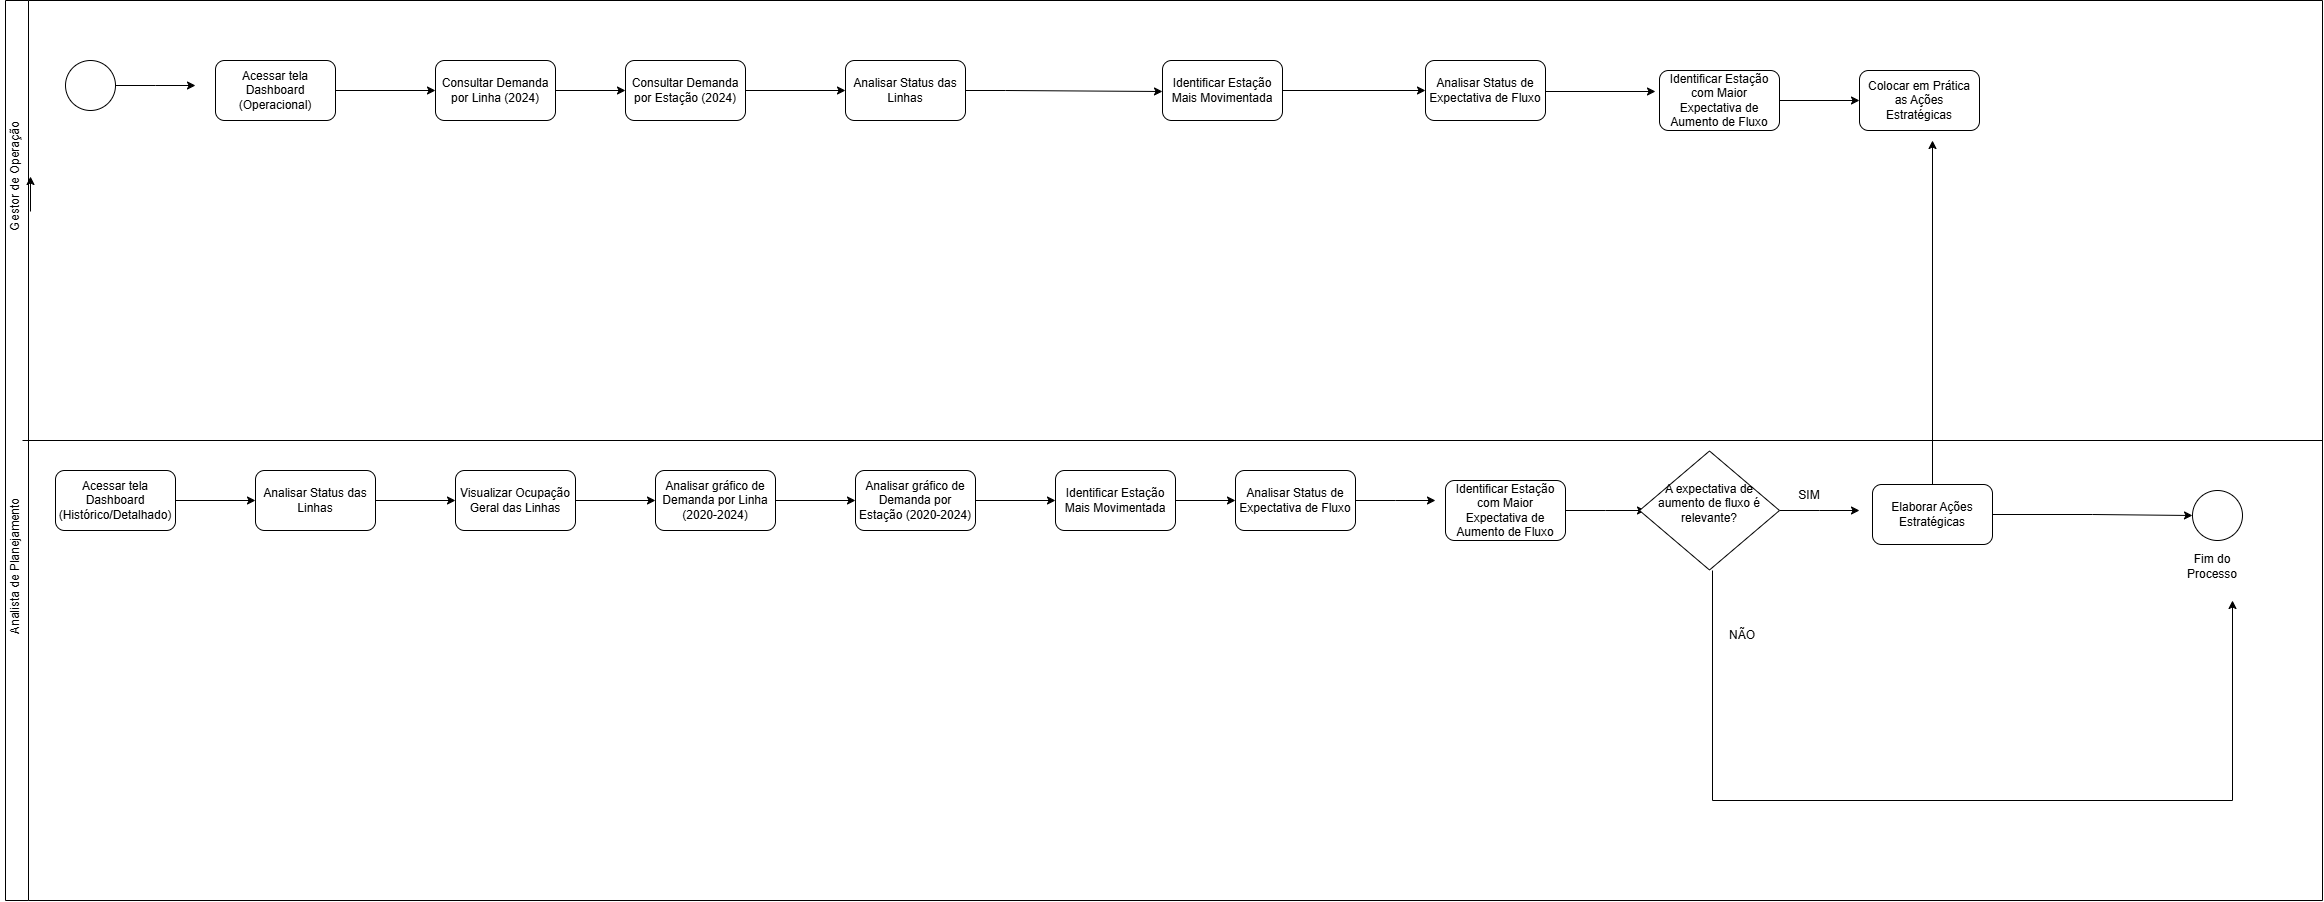

The diagram above was exported from draw.io. Its source (the exported page's mxGraphModel, read from the mxfile embedded in the PNG):
<mxGraphModel dx="2500" dy="-176" grid="1" gridSize="10" guides="1" tooltips="1" connect="1" arrows="1" fold="1" page="1" pageScale="1" pageWidth="827" pageHeight="1169" math="0" shadow="0">
  <root>
    <mxCell id="0" />
    <mxCell id="1" parent="0" />
    <mxCell id="Uaf8-dXrSEEwgJlpKR2H-16" value="" style="swimlane;horizontal=0;whiteSpace=wrap;html=1;" vertex="1" parent="1">
      <mxGeometry x="13" y="1240" width="2317" height="900" as="geometry" />
    </mxCell>
    <mxCell id="Uaf8-dXrSEEwgJlpKR2H-19" value="" style="edgeStyle=orthogonalEdgeStyle;rounded=0;orthogonalLoop=1;jettySize=auto;html=1;" edge="1" parent="Uaf8-dXrSEEwgJlpKR2H-16" source="Uaf8-dXrSEEwgJlpKR2H-17" target="Uaf8-dXrSEEwgJlpKR2H-18">
      <mxGeometry relative="1" as="geometry" />
    </mxCell>
    <mxCell id="Uaf8-dXrSEEwgJlpKR2H-17" value="Acessar tela Dashboard (Operacional)" style="rounded=1;whiteSpace=wrap;html=1;" vertex="1" parent="Uaf8-dXrSEEwgJlpKR2H-16">
      <mxGeometry x="210" y="60" width="120" height="60" as="geometry" />
    </mxCell>
    <mxCell id="Uaf8-dXrSEEwgJlpKR2H-21" value="" style="edgeStyle=orthogonalEdgeStyle;rounded=0;orthogonalLoop=1;jettySize=auto;html=1;" edge="1" parent="Uaf8-dXrSEEwgJlpKR2H-16" source="Uaf8-dXrSEEwgJlpKR2H-18" target="Uaf8-dXrSEEwgJlpKR2H-20">
      <mxGeometry relative="1" as="geometry" />
    </mxCell>
    <mxCell id="Uaf8-dXrSEEwgJlpKR2H-18" value="Consultar Demanda por Linha (2024)" style="rounded=1;whiteSpace=wrap;html=1;" vertex="1" parent="Uaf8-dXrSEEwgJlpKR2H-16">
      <mxGeometry x="430" y="60" width="120" height="60" as="geometry" />
    </mxCell>
    <mxCell id="Uaf8-dXrSEEwgJlpKR2H-23" value="" style="edgeStyle=orthogonalEdgeStyle;rounded=0;orthogonalLoop=1;jettySize=auto;html=1;" edge="1" parent="Uaf8-dXrSEEwgJlpKR2H-16" source="Uaf8-dXrSEEwgJlpKR2H-20" target="Uaf8-dXrSEEwgJlpKR2H-22">
      <mxGeometry relative="1" as="geometry" />
    </mxCell>
    <mxCell id="Uaf8-dXrSEEwgJlpKR2H-20" value="Consultar Demanda por Estação (2024)" style="rounded=1;whiteSpace=wrap;html=1;" vertex="1" parent="Uaf8-dXrSEEwgJlpKR2H-16">
      <mxGeometry x="620" y="60" width="120" height="60" as="geometry" />
    </mxCell>
    <mxCell id="Uaf8-dXrSEEwgJlpKR2H-25" value="" style="edgeStyle=orthogonalEdgeStyle;rounded=0;orthogonalLoop=1;jettySize=auto;html=1;entryX=0;entryY=0.5;entryDx=0;entryDy=0;" edge="1" parent="Uaf8-dXrSEEwgJlpKR2H-16" source="Uaf8-dXrSEEwgJlpKR2H-22" target="Uaf8-dXrSEEwgJlpKR2H-26">
      <mxGeometry relative="1" as="geometry">
        <mxPoint x="1039.9999999999995" y="90" as="targetPoint" />
        <Array as="points">
          <mxPoint x="1000" y="90" />
          <mxPoint x="1157" y="91" />
        </Array>
      </mxGeometry>
    </mxCell>
    <mxCell id="Uaf8-dXrSEEwgJlpKR2H-22" value="Analisar Status das Linhas" style="rounded=1;whiteSpace=wrap;html=1;" vertex="1" parent="Uaf8-dXrSEEwgJlpKR2H-16">
      <mxGeometry x="840" y="60" width="120" height="60" as="geometry" />
    </mxCell>
    <mxCell id="Uaf8-dXrSEEwgJlpKR2H-29" value="" style="edgeStyle=orthogonalEdgeStyle;rounded=0;orthogonalLoop=1;jettySize=auto;html=1;" edge="1" parent="Uaf8-dXrSEEwgJlpKR2H-16" source="Uaf8-dXrSEEwgJlpKR2H-26" target="Uaf8-dXrSEEwgJlpKR2H-28">
      <mxGeometry relative="1" as="geometry" />
    </mxCell>
    <mxCell id="Uaf8-dXrSEEwgJlpKR2H-26" value="Identificar Estação Mais Movimentada" style="rounded=1;whiteSpace=wrap;html=1;" vertex="1" parent="Uaf8-dXrSEEwgJlpKR2H-16">
      <mxGeometry x="1157" y="60" width="120" height="60" as="geometry" />
    </mxCell>
    <mxCell id="Uaf8-dXrSEEwgJlpKR2H-31" value="" style="edgeStyle=orthogonalEdgeStyle;rounded=0;orthogonalLoop=1;jettySize=auto;html=1;" edge="1" parent="Uaf8-dXrSEEwgJlpKR2H-16" source="Uaf8-dXrSEEwgJlpKR2H-28">
      <mxGeometry relative="1" as="geometry">
        <mxPoint x="1650" y="90" as="targetPoint" />
        <Array as="points">
          <mxPoint x="1450" y="90" />
          <mxPoint x="1500" y="91" />
        </Array>
      </mxGeometry>
    </mxCell>
    <mxCell id="Uaf8-dXrSEEwgJlpKR2H-28" value="Analisar Status de Expectativa de Fluxo" style="rounded=1;whiteSpace=wrap;html=1;" vertex="1" parent="Uaf8-dXrSEEwgJlpKR2H-16">
      <mxGeometry x="1420" y="60" width="120" height="60" as="geometry" />
    </mxCell>
    <mxCell id="Uaf8-dXrSEEwgJlpKR2H-86" value="" style="edgeStyle=orthogonalEdgeStyle;rounded=0;orthogonalLoop=1;jettySize=auto;html=1;" edge="1" parent="Uaf8-dXrSEEwgJlpKR2H-16" source="Uaf8-dXrSEEwgJlpKR2H-32" target="Uaf8-dXrSEEwgJlpKR2H-85">
      <mxGeometry relative="1" as="geometry" />
    </mxCell>
    <mxCell id="Uaf8-dXrSEEwgJlpKR2H-32" value="Identificar Estação com Maior Expectativa de Aumento de Fluxo" style="rounded=1;whiteSpace=wrap;html=1;" vertex="1" parent="Uaf8-dXrSEEwgJlpKR2H-16">
      <mxGeometry x="1654" y="70" width="120" height="60" as="geometry" />
    </mxCell>
    <mxCell id="Uaf8-dXrSEEwgJlpKR2H-36" value="" style="edgeStyle=orthogonalEdgeStyle;rounded=0;orthogonalLoop=1;jettySize=auto;html=1;" edge="1" parent="Uaf8-dXrSEEwgJlpKR2H-16" source="Uaf8-dXrSEEwgJlpKR2H-34">
      <mxGeometry relative="1" as="geometry">
        <mxPoint x="190.00000000000023" y="85" as="targetPoint" />
      </mxGeometry>
    </mxCell>
    <mxCell id="Uaf8-dXrSEEwgJlpKR2H-34" value="" style="ellipse;whiteSpace=wrap;html=1;aspect=fixed;" vertex="1" parent="Uaf8-dXrSEEwgJlpKR2H-16">
      <mxGeometry x="60" y="60" width="50" height="50" as="geometry" />
    </mxCell>
    <mxCell id="Uaf8-dXrSEEwgJlpKR2H-40" value="" style="edgeStyle=orthogonalEdgeStyle;rounded=0;orthogonalLoop=1;jettySize=auto;html=1;" edge="1" parent="Uaf8-dXrSEEwgJlpKR2H-16" source="Uaf8-dXrSEEwgJlpKR2H-38" target="Uaf8-dXrSEEwgJlpKR2H-39">
      <mxGeometry relative="1" as="geometry" />
    </mxCell>
    <mxCell id="Uaf8-dXrSEEwgJlpKR2H-38" value="Acessar tela Dashboard (Histórico/Detalhado)" style="rounded=1;whiteSpace=wrap;html=1;" vertex="1" parent="Uaf8-dXrSEEwgJlpKR2H-16">
      <mxGeometry x="50" y="470" width="120" height="60" as="geometry" />
    </mxCell>
    <mxCell id="Uaf8-dXrSEEwgJlpKR2H-42" value="" style="edgeStyle=orthogonalEdgeStyle;rounded=0;orthogonalLoop=1;jettySize=auto;html=1;" edge="1" parent="Uaf8-dXrSEEwgJlpKR2H-16" source="Uaf8-dXrSEEwgJlpKR2H-39" target="Uaf8-dXrSEEwgJlpKR2H-41">
      <mxGeometry relative="1" as="geometry" />
    </mxCell>
    <mxCell id="Uaf8-dXrSEEwgJlpKR2H-39" value="Analisar Status das Linhas" style="rounded=1;whiteSpace=wrap;html=1;" vertex="1" parent="Uaf8-dXrSEEwgJlpKR2H-16">
      <mxGeometry x="250" y="470" width="120" height="60" as="geometry" />
    </mxCell>
    <mxCell id="Uaf8-dXrSEEwgJlpKR2H-44" value="" style="edgeStyle=orthogonalEdgeStyle;rounded=0;orthogonalLoop=1;jettySize=auto;html=1;" edge="1" parent="Uaf8-dXrSEEwgJlpKR2H-16" source="Uaf8-dXrSEEwgJlpKR2H-41" target="Uaf8-dXrSEEwgJlpKR2H-43">
      <mxGeometry relative="1" as="geometry" />
    </mxCell>
    <mxCell id="Uaf8-dXrSEEwgJlpKR2H-41" value="Visualizar Ocupação Geral das Linhas" style="rounded=1;whiteSpace=wrap;html=1;" vertex="1" parent="Uaf8-dXrSEEwgJlpKR2H-16">
      <mxGeometry x="450" y="470" width="120" height="60" as="geometry" />
    </mxCell>
    <mxCell id="Uaf8-dXrSEEwgJlpKR2H-46" value="" style="edgeStyle=orthogonalEdgeStyle;rounded=0;orthogonalLoop=1;jettySize=auto;html=1;" edge="1" parent="Uaf8-dXrSEEwgJlpKR2H-16" source="Uaf8-dXrSEEwgJlpKR2H-43" target="Uaf8-dXrSEEwgJlpKR2H-45">
      <mxGeometry relative="1" as="geometry" />
    </mxCell>
    <mxCell id="Uaf8-dXrSEEwgJlpKR2H-43" value="Analisar gráfico de Demanda por Linha (2020-2024)" style="rounded=1;whiteSpace=wrap;html=1;" vertex="1" parent="Uaf8-dXrSEEwgJlpKR2H-16">
      <mxGeometry x="650" y="470" width="120" height="60" as="geometry" />
    </mxCell>
    <mxCell id="Uaf8-dXrSEEwgJlpKR2H-48" value="" style="edgeStyle=orthogonalEdgeStyle;rounded=0;orthogonalLoop=1;jettySize=auto;html=1;" edge="1" parent="Uaf8-dXrSEEwgJlpKR2H-16" source="Uaf8-dXrSEEwgJlpKR2H-45" target="Uaf8-dXrSEEwgJlpKR2H-47">
      <mxGeometry relative="1" as="geometry" />
    </mxCell>
    <mxCell id="Uaf8-dXrSEEwgJlpKR2H-45" value="Analisar gráfico de Demanda por Estação (2020-2024)" style="rounded=1;whiteSpace=wrap;html=1;" vertex="1" parent="Uaf8-dXrSEEwgJlpKR2H-16">
      <mxGeometry x="850" y="470" width="120" height="60" as="geometry" />
    </mxCell>
    <mxCell id="Uaf8-dXrSEEwgJlpKR2H-50" value="" style="edgeStyle=orthogonalEdgeStyle;rounded=0;orthogonalLoop=1;jettySize=auto;html=1;" edge="1" parent="Uaf8-dXrSEEwgJlpKR2H-16" source="Uaf8-dXrSEEwgJlpKR2H-47" target="Uaf8-dXrSEEwgJlpKR2H-49">
      <mxGeometry relative="1" as="geometry" />
    </mxCell>
    <mxCell id="Uaf8-dXrSEEwgJlpKR2H-47" value="Identificar Estação Mais Movimentada" style="rounded=1;whiteSpace=wrap;html=1;" vertex="1" parent="Uaf8-dXrSEEwgJlpKR2H-16">
      <mxGeometry x="1050" y="470" width="120" height="60" as="geometry" />
    </mxCell>
    <mxCell id="Uaf8-dXrSEEwgJlpKR2H-61" value="" style="edgeStyle=orthogonalEdgeStyle;rounded=0;orthogonalLoop=1;jettySize=auto;html=1;" edge="1" parent="Uaf8-dXrSEEwgJlpKR2H-16" source="Uaf8-dXrSEEwgJlpKR2H-49">
      <mxGeometry relative="1" as="geometry">
        <mxPoint x="1429.9999999999995" y="500" as="targetPoint" />
      </mxGeometry>
    </mxCell>
    <mxCell id="Uaf8-dXrSEEwgJlpKR2H-49" value="Analisar Status de Expectativa de Fluxo" style="rounded=1;whiteSpace=wrap;html=1;" vertex="1" parent="Uaf8-dXrSEEwgJlpKR2H-16">
      <mxGeometry x="1230" y="470" width="120" height="60" as="geometry" />
    </mxCell>
    <mxCell id="Uaf8-dXrSEEwgJlpKR2H-63" value="" style="edgeStyle=orthogonalEdgeStyle;rounded=0;orthogonalLoop=1;jettySize=auto;html=1;" edge="1" parent="Uaf8-dXrSEEwgJlpKR2H-16" source="Uaf8-dXrSEEwgJlpKR2H-51">
      <mxGeometry relative="1" as="geometry">
        <mxPoint x="1640" y="510" as="targetPoint" />
      </mxGeometry>
    </mxCell>
    <mxCell id="Uaf8-dXrSEEwgJlpKR2H-51" value="Identificar Estação com Maior Expectativa de Aumento de Fluxo" style="rounded=1;whiteSpace=wrap;html=1;" vertex="1" parent="Uaf8-dXrSEEwgJlpKR2H-16">
      <mxGeometry x="1440" y="480" width="120" height="60" as="geometry" />
    </mxCell>
    <mxCell id="Uaf8-dXrSEEwgJlpKR2H-53" value="" style="ellipse;whiteSpace=wrap;html=1;aspect=fixed;" vertex="1" parent="Uaf8-dXrSEEwgJlpKR2H-16">
      <mxGeometry x="2187" y="490" width="50" height="50" as="geometry" />
    </mxCell>
    <mxCell id="Uaf8-dXrSEEwgJlpKR2H-56" value="Fim do Processo" style="text;html=1;align=center;verticalAlign=middle;whiteSpace=wrap;rounded=0;" vertex="1" parent="Uaf8-dXrSEEwgJlpKR2H-16">
      <mxGeometry x="2177" y="551" width="60" height="30" as="geometry" />
    </mxCell>
    <mxCell id="Uaf8-dXrSEEwgJlpKR2H-57" value="Gestor de Operação" style="text;html=1;align=center;verticalAlign=middle;whiteSpace=wrap;rounded=0;rotation=-90;" vertex="1" parent="Uaf8-dXrSEEwgJlpKR2H-16">
      <mxGeometry x="-60" y="161" width="140" height="30" as="geometry" />
    </mxCell>
    <mxCell id="Uaf8-dXrSEEwgJlpKR2H-58" style="edgeStyle=orthogonalEdgeStyle;rounded=0;orthogonalLoop=1;jettySize=auto;html=1;exitX=0.25;exitY=1;exitDx=0;exitDy=0;entryX=0.5;entryY=1;entryDx=0;entryDy=0;" edge="1" parent="Uaf8-dXrSEEwgJlpKR2H-16" source="Uaf8-dXrSEEwgJlpKR2H-57" target="Uaf8-dXrSEEwgJlpKR2H-57">
      <mxGeometry relative="1" as="geometry" />
    </mxCell>
    <mxCell id="Uaf8-dXrSEEwgJlpKR2H-59" value="Analista de Planejamento" style="text;html=1;align=center;verticalAlign=middle;whiteSpace=wrap;rounded=0;rotation=-90;" vertex="1" parent="Uaf8-dXrSEEwgJlpKR2H-16">
      <mxGeometry x="-60" y="551" width="140" height="30" as="geometry" />
    </mxCell>
    <mxCell id="Uaf8-dXrSEEwgJlpKR2H-77" value="" style="edgeStyle=orthogonalEdgeStyle;rounded=0;orthogonalLoop=1;jettySize=auto;html=1;" edge="1" parent="Uaf8-dXrSEEwgJlpKR2H-16" source="Uaf8-dXrSEEwgJlpKR2H-64">
      <mxGeometry relative="1" as="geometry">
        <mxPoint x="1853.9999999999995" y="510" as="targetPoint" />
      </mxGeometry>
    </mxCell>
    <mxCell id="Uaf8-dXrSEEwgJlpKR2H-64" value="&#10;A expectativa de aumento de fluxo é relevante?&#10;&#10;" style="rhombus;whiteSpace=wrap;html=1;" vertex="1" parent="Uaf8-dXrSEEwgJlpKR2H-16">
      <mxGeometry x="1634" y="450.5" width="140" height="119" as="geometry" />
    </mxCell>
    <mxCell id="Uaf8-dXrSEEwgJlpKR2H-74" value="" style="edgeStyle=orthogonalEdgeStyle;rounded=0;orthogonalLoop=1;jettySize=auto;html=1;" edge="1" parent="Uaf8-dXrSEEwgJlpKR2H-16" source="Uaf8-dXrSEEwgJlpKR2H-68" target="Uaf8-dXrSEEwgJlpKR2H-53">
      <mxGeometry relative="1" as="geometry" />
    </mxCell>
    <mxCell id="Uaf8-dXrSEEwgJlpKR2H-68" value="Elaborar Ações Estratégicas" style="rounded=1;whiteSpace=wrap;html=1;" vertex="1" parent="Uaf8-dXrSEEwgJlpKR2H-16">
      <mxGeometry x="1867" y="484" width="120" height="60" as="geometry" />
    </mxCell>
    <mxCell id="Uaf8-dXrSEEwgJlpKR2H-78" value="SIM" style="text;html=1;align=center;verticalAlign=middle;whiteSpace=wrap;rounded=0;" vertex="1" parent="Uaf8-dXrSEEwgJlpKR2H-16">
      <mxGeometry x="1774" y="480" width="60" height="30" as="geometry" />
    </mxCell>
    <mxCell id="Uaf8-dXrSEEwgJlpKR2H-84" value="NÃO" style="text;html=1;align=center;verticalAlign=middle;whiteSpace=wrap;rounded=0;" vertex="1" parent="Uaf8-dXrSEEwgJlpKR2H-16">
      <mxGeometry x="1707" y="620" width="60" height="30" as="geometry" />
    </mxCell>
    <mxCell id="Uaf8-dXrSEEwgJlpKR2H-85" value="Colocar em Prática as Ações Estratégicas" style="rounded=1;whiteSpace=wrap;html=1;" vertex="1" parent="Uaf8-dXrSEEwgJlpKR2H-16">
      <mxGeometry x="1854" y="70" width="120" height="60" as="geometry" />
    </mxCell>
    <mxCell id="Uaf8-dXrSEEwgJlpKR2H-37" value="" style="endArrow=none;html=1;rounded=0;" edge="1" parent="1">
      <mxGeometry width="50" height="50" relative="1" as="geometry">
        <mxPoint x="30" y="1680" as="sourcePoint" />
        <mxPoint x="2330" y="1680" as="targetPoint" />
      </mxGeometry>
    </mxCell>
    <mxCell id="Uaf8-dXrSEEwgJlpKR2H-81" value="" style="endArrow=none;html=1;rounded=0;" edge="1" parent="1">
      <mxGeometry width="50" height="50" relative="1" as="geometry">
        <mxPoint x="1720" y="2040" as="sourcePoint" />
        <mxPoint x="1720" y="1810" as="targetPoint" />
      </mxGeometry>
    </mxCell>
    <mxCell id="Uaf8-dXrSEEwgJlpKR2H-82" value="" style="endArrow=none;html=1;rounded=0;" edge="1" parent="1">
      <mxGeometry width="50" height="50" relative="1" as="geometry">
        <mxPoint x="2240" y="2040" as="sourcePoint" />
        <mxPoint x="1720" y="2040" as="targetPoint" />
      </mxGeometry>
    </mxCell>
    <mxCell id="Uaf8-dXrSEEwgJlpKR2H-83" value="" style="endArrow=classic;html=1;rounded=0;" edge="1" parent="1">
      <mxGeometry width="50" height="50" relative="1" as="geometry">
        <mxPoint x="2240" y="2040" as="sourcePoint" />
        <mxPoint x="2240" y="1840" as="targetPoint" />
      </mxGeometry>
    </mxCell>
    <mxCell id="Uaf8-dXrSEEwgJlpKR2H-88" value="" style="endArrow=classic;html=1;rounded=0;exitX=0.5;exitY=0;exitDx=0;exitDy=0;" edge="1" parent="1" source="Uaf8-dXrSEEwgJlpKR2H-68">
      <mxGeometry width="50" height="50" relative="1" as="geometry">
        <mxPoint x="1100" y="1600" as="sourcePoint" />
        <mxPoint x="1940" y="1380" as="targetPoint" />
      </mxGeometry>
    </mxCell>
  </root>
</mxGraphModel>